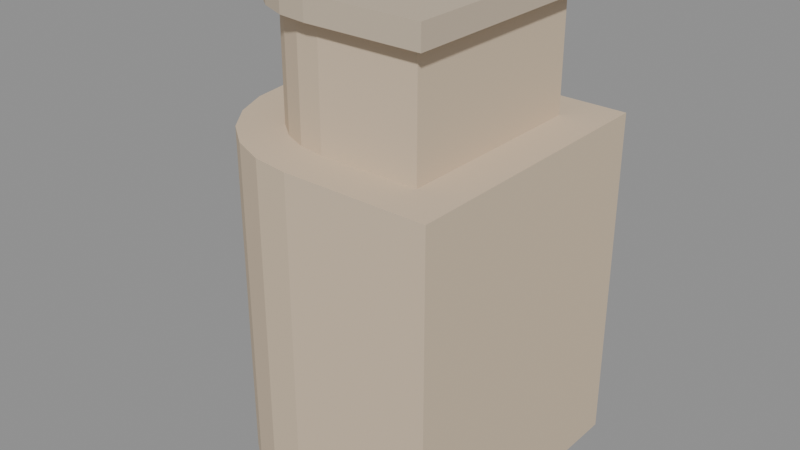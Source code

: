 # Source: city_parapet_corner.blend  (saved by Blender 5.4.6; exported with 4.5.12 LTS)
import bpy
from mathutils import Matrix  # noqa: F401  (used for matrix-valued properties, if any)

bpy.ops.wm.read_factory_settings(use_empty=True)
scene = bpy.context.scene
scene.name = 'CityParapetCornerAsset'

# ---- collections
col_stubby_cityparapetcorner = bpy.data.collections.new('STUBBY_CityParapetCorner'); scene.collection.children.link(col_stubby_cityparapetcorner)

# ---- materials (node trees are filled in below, after node groups)
mat_city_plaster = bpy.data.materials.new('City_Plaster')
mat_city_plaster.use_backface_culling = True
mat_city_plaster.diffuse_color = (0.6724, 0.5395, 0.3916, 1.0)
mat_city_stone = bpy.data.materials.new('City_Stone')
mat_city_stone.use_backface_culling = True
mat_city_stone.diffuse_color = (0.5841, 0.4851, 0.3663, 1.0)

# ---- material node trees
mat_city_plaster.use_nodes = True; mat_city_plaster.node_tree.nodes.clear()
_N = mat_city_plaster.node_tree.nodes; _L = mat_city_plaster.node_tree.links
n0 = _N.new('ShaderNodeBsdfPrincipled'); n0.name = 'Principled BSDF'; n0.location = (-200, 100)
n0.inputs[0].default_value = (0.6724, 0.5395, 0.3916, 1.0)
n0.inputs[2].default_value = 0.9
n0.inputs[10].default_value = 0.005
n1 = _N.new('ShaderNodeOutputMaterial'); n1.name = 'Material Output'; n1.location = (200, 100)
_L.new(n0.outputs[0], n1.inputs[0])
n1.is_active_output = True
mat_city_stone.use_nodes = True; mat_city_stone.node_tree.nodes.clear()
_N = mat_city_stone.node_tree.nodes; _L = mat_city_stone.node_tree.links
n0 = _N.new('ShaderNodeBsdfPrincipled'); n0.name = 'Principled BSDF'; n0.location = (-200, 100)
n0.inputs[0].default_value = (0.5841, 0.4851, 0.3663, 1.0)
n0.inputs[2].default_value = 0.85
n0.inputs[10].default_value = 0.005
n1 = _N.new('ShaderNodeOutputMaterial'); n1.name = 'Material Output'; n1.location = (200, 100)
_L.new(n0.outputs[0], n1.inputs[0])
n1.is_active_output = True

# ---- meshes
me_cityparapetcorner_pier = bpy.data.meshes.new('CityParapetCorner_Pier')
me_cityparapetcorner_pier.from_pydata([(0.7, 0.7, 0.0), (-0.3, 0.7, 0.0), (-0.3, 0.2, 0.0), (-0.283, 0.07059, 0.0), (-0.233, -0.05, 0.0), (-0.1536, -0.1536, 0.0), (-0.05, -0.233, 0.0), (0.07059, -0.283, 0.0), (0.2, -0.3, 0.0), (0.7, -0.3, 0.0), (0.7, 0.7, 1.2), (-0.3, 0.7, 1.2), (-0.3, 0.2, 1.2), (-0.283, 0.07059, 1.2), (-0.233, -0.05, 1.2), (-0.1536, -0.1536, 1.2), (-0.05, -0.233, 1.2), (0.07059, -0.283, 1.2), (0.2, -0.3, 1.2), (0.7, -0.3, 1.2)], [], [(9, 8, 7, 6, 5, 4, 3, 2, 1, 0), (10, 11, 12, 13, 14, 15, 16, 17, 18, 19), (0, 1, 11, 10), (1, 2, 12, 11), (2, 3, 13, 12), (3, 4, 14, 13), (4, 5, 15, 14), (5, 6, 16, 15), (6, 7, 17, 16), (7, 8, 18, 17), (8, 9, 19, 18), (9, 0, 10, 19)])
_uv = me_cityparapetcorner_pier.uv_layers.new(name='UVMap')
_uv.uv.foreach_set('vector', [0.7, -0.3, 0.2, -0.3, 0.07059, -0.283, -0.05, -0.233, -0.1536, -0.1536, -0.233, -0.05, -0.283, 0.07059, -0.3, 0.2, -0.3, 0.7, 0.7, 0.7, 0.7, 0.7, -0.3, 0.7, -0.3, 0.2, -0.283, 0.07059, -0.233, -0.05, -0.1536, -0.1536, -0.05, -0.233, 0.07059, -0.283, 0.2, -0.3, 0.7, -0.3, 0.7, 0.0, -0.3, 0.0, -0.3, 1.2, 0.7, 1.2, 0.7, 0.0, 0.2, 0.0, 0.2, 1.2, 0.7, 1.2, 0.2, 0.0, 0.07059, 0.0, 0.07059, 1.2, 0.2, 1.2, 0.07059, 0.0, -0.05, 0.0, -0.05, 1.2, 0.07059, 1.2, -0.05, 0.0, -0.1536, 0.0, -0.1536, 1.2, -0.05, 1.2, -0.1536, 0.0, -0.05, 0.0, -0.05, 1.2, -0.1536, 1.2, -0.05, 0.0, 0.07059, 0.0, 0.07059, 1.2, -0.05, 1.2, 0.07059, 0.0, 0.2, 0.0, 0.2, 1.2, 0.07059, 1.2, 0.2, 0.0, 0.7, 0.0, 0.7, 1.2, 0.2, 1.2, -0.3, 0.0, 0.7, 0.0, 0.7, 1.2, -0.3, 1.2])
me_cityparapetcorner_pier.materials.append(mat_city_plaster)
me_cityparapetcorner_pier.update()
me_cityparapetcorner_step = bpy.data.meshes.new('CityParapetCorner_Step')
me_cityparapetcorner_step.from_pydata([(0.55, 0.55, 1.2), (-0.15, 0.55, 1.2), (-0.15, 0.2, 1.2), (-0.1381, 0.1094, 1.2), (-0.1031, 0.025, 1.2), (-0.04749, -0.04749, 1.2), (0.025, -0.1031, 1.2), (0.1094, -0.1381, 1.2), (0.2, -0.15, 1.2), (0.55, -0.15, 1.2), (0.55, 0.55, 1.6), (-0.15, 0.55, 1.6), (-0.15, 0.2, 1.6), (-0.1381, 0.1094, 1.6), (-0.1031, 0.025, 1.6), (-0.04749, -0.04749, 1.6), (0.025, -0.1031, 1.6), (0.1094, -0.1381, 1.6), (0.2, -0.15, 1.6), (0.55, -0.15, 1.6)], [], [(9, 8, 7, 6, 5, 4, 3, 2, 1, 0), (10, 11, 12, 13, 14, 15, 16, 17, 18, 19), (0, 1, 11, 10), (1, 2, 12, 11), (2, 3, 13, 12), (3, 4, 14, 13), (4, 5, 15, 14), (5, 6, 16, 15), (6, 7, 17, 16), (7, 8, 18, 17), (8, 9, 19, 18), (9, 0, 10, 19)])
_uv = me_cityparapetcorner_step.uv_layers.new(name='UVMap')
_uv.uv.foreach_set('vector', [0.55, -0.15, 0.2, -0.15, 0.1094, -0.1381, 0.025, -0.1031, -0.04749, -0.04749, -0.1031, 0.025, -0.1381, 0.1094, -0.15, 0.2, -0.15, 0.55, 0.55, 0.55, 0.55, 0.55, -0.15, 0.55, -0.15, 0.2, -0.1381, 0.1094, -0.1031, 0.025, -0.04749, -0.04749, 0.025, -0.1031, 0.1094, -0.1381, 0.2, -0.15, 0.55, -0.15, 0.55, 1.2, -0.15, 1.2, -0.15, 1.6, 0.55, 1.6, 0.55, 1.2, 0.2, 1.2, 0.2, 1.6, 0.55, 1.6, 0.2, 1.2, 0.1094, 1.2, 0.1094, 1.6, 0.2, 1.6, 0.1094, 1.2, 0.025, 1.2, 0.025, 1.6, 0.1094, 1.6, 0.025, 1.2, -0.04749, 1.2, -0.04749, 1.6, 0.025, 1.6, -0.04749, 1.2, 0.025, 1.2, 0.025, 1.6, -0.04749, 1.6, 0.025, 1.2, 0.1094, 1.2, 0.1094, 1.6, 0.025, 1.6, 0.1094, 1.2, 0.2, 1.2, 0.2, 1.6, 0.1094, 1.6, 0.2, 1.2, 0.55, 1.2, 0.55, 1.6, 0.2, 1.6, -0.15, 1.2, 0.55, 1.2, 0.55, 1.6, -0.15, 1.6])
me_cityparapetcorner_step.materials.append(mat_city_plaster)
me_cityparapetcorner_step.update()
me_cityparapetcorner_cap = bpy.data.meshes.new('CityParapetCorner_Cap')
me_cityparapetcorner_cap.from_pydata([(0.6, 0.6, 1.6), (-0.2, 0.6, 1.6), (-0.2, 0.2, 1.6), (-0.1864, 0.09647, 1.6), (-0.1464, -5.551e-17, 1.6), (-0.08284, -0.08284, 1.6), (-1.665e-16, -0.1464, 1.6), (0.09647, -0.1864, 1.6), (0.2, -0.2, 1.6), (0.6, -0.2, 1.6), (0.6, 0.6, 1.68), (-0.2, 0.6, 1.68), (-0.2, 0.2, 1.68), (-0.1864, 0.09647, 1.68), (-0.1464, -5.551e-17, 1.68), (-0.08284, -0.08284, 1.68), (-1.665e-16, -0.1464, 1.68), (0.09647, -0.1864, 1.68), (0.2, -0.2, 1.68), (0.6, -0.2, 1.68)], [], [(9, 8, 7, 6, 5, 4, 3, 2, 1, 0), (10, 11, 12, 13, 14, 15, 16, 17, 18, 19), (0, 1, 11, 10), (1, 2, 12, 11), (2, 3, 13, 12), (3, 4, 14, 13), (4, 5, 15, 14), (5, 6, 16, 15), (6, 7, 17, 16), (7, 8, 18, 17), (8, 9, 19, 18), (9, 0, 10, 19)])
_uv = me_cityparapetcorner_cap.uv_layers.new(name='UVMap')
_uv.uv.foreach_set('vector', [0.6, -0.2, 0.2, -0.2, 0.09647, -0.1864, -1.665e-16, -0.1464, -0.08284, -0.08284, -0.1464, -5.551e-17, -0.1864, 0.09647, -0.2, 0.2, -0.2, 0.6, 0.6, 0.6, 0.6, 0.6, -0.2, 0.6, -0.2, 0.2, -0.1864, 0.09647, -0.1464, -5.551e-17, -0.08284, -0.08284, -1.665e-16, -0.1464, 0.09647, -0.1864, 0.2, -0.2, 0.6, -0.2, 0.6, 1.6, -0.2, 1.6, -0.2, 1.68, 0.6, 1.68, 0.6, 1.6, 0.2, 1.6, 0.2, 1.68, 0.6, 1.68, 0.2, 1.6, 0.09647, 1.6, 0.09647, 1.68, 0.2, 1.68, 0.09647, 1.6, -5.551e-17, 1.6, -5.551e-17, 1.68, 0.09647, 1.68, -5.551e-17, 1.6, -0.08284, 1.6, -0.08284, 1.68, -5.551e-17, 1.68, -0.08284, 1.6, -1.665e-16, 1.6, -1.665e-16, 1.68, -0.08284, 1.68, -1.665e-16, 1.6, 0.09647, 1.6, 0.09647, 1.68, -1.665e-16, 1.68, 0.09647, 1.6, 0.2, 1.6, 0.2, 1.68, 0.09647, 1.68, 0.2, 1.6, 0.6, 1.6, 0.6, 1.68, 0.2, 1.68, -0.2, 1.6, 0.6, 1.6, 0.6, 1.68, -0.2, 1.68])
me_cityparapetcorner_cap.materials.append(mat_city_stone)
me_cityparapetcorner_cap.update()

# ---- objects
ob_cityparapetcorner_root = bpy.data.objects.new('CityParapetCorner_Root', None)
ob_cityparapetcorner_pier = bpy.data.objects.new('CityParapetCorner_Pier', me_cityparapetcorner_pier)
ob_cityparapetcorner_step = bpy.data.objects.new('CityParapetCorner_Step', me_cityparapetcorner_step)
ob_cityparapetcorner_cap = bpy.data.objects.new('CityParapetCorner_Cap', me_cityparapetcorner_cap)
ob_city_parapet_corner_lod0 = bpy.data.objects.new('city_parapet_corner_LOD0', None)

# ---- transforms, parenting, visibility, modifiers, constraints
ob_cityparapetcorner_root.location = (0.0, 0.0, 0.0)
ob_cityparapetcorner_pier.parent = ob_city_parapet_corner_lod0
ob_cityparapetcorner_pier.location = (0.0, 0.0, 0.0)
ob_cityparapetcorner_step.parent = ob_city_parapet_corner_lod0
ob_cityparapetcorner_step.location = (0.0, 0.0, 0.0)
ob_cityparapetcorner_cap.parent = ob_city_parapet_corner_lod0
ob_cityparapetcorner_cap.location = (0.0, 0.0, 0.0)
ob_city_parapet_corner_lod0.parent = ob_cityparapetcorner_root
ob_city_parapet_corner_lod0.location = (0.0, 0.0, 0.0)

# ---- collection membership
col_stubby_cityparapetcorner.objects.link(ob_cityparapetcorner_root)
col_stubby_cityparapetcorner.objects.link(ob_cityparapetcorner_pier)
col_stubby_cityparapetcorner.objects.link(ob_cityparapetcorner_step)
col_stubby_cityparapetcorner.objects.link(ob_cityparapetcorner_cap)
col_stubby_cityparapetcorner.objects.link(ob_city_parapet_corner_lod0)

# ---- scene / render settings (as saved in the file)
scene.frame_start = 1; scene.frame_end = 250; scene.frame_set(1)
scene.render.engine = 'BLENDER_EEVEE_NEXT'
scene.render.image_settings.exr_codec = 'NONE'
scene.render.use_bake_clear = False
scene.render.bake_margin = 0
scene.render.bake_bias = 0.0
scene.render.bake_samples = 0
scene.render.simplify_subdivision_render = 0
scene.render.simplify_child_particles_render = 0.0
scene.render.compositor_device = 'GPU'
scene.eevee.use_volume_custom_range = False
scene.eevee.gtao_distance = 0.0
scene.eevee.use_fast_gi = False
scene.eevee.fast_gi_thickness_near = 0.1
scene.eevee.fast_gi_thickness_far = 0.0
scene.eevee.ray_tracing_options.screen_trace_thickness = 0.1
bpy.context.view_layer.update()

# ---- added for rendering (the .blend has no active camera and no usable light): camera, sun + grey world if the file has none
cam_auto = bpy.data.cameras.new('AutoCamera')
cam_auto.lens = 50.0
cam_auto.sensor_width = 36.0
cam_auto.clip_end = 1000.0
ob_auto_camera = bpy.data.objects.new('AutoCamera', cam_auto)
scene.collection.objects.link(ob_auto_camera)
ob_auto_camera.location = (2.23179, -2.23815, 2.46543)
ob_auto_camera.rotation_euler = (1.09748, -7.21219e-08, 0.694738)
scene.camera = ob_auto_camera
light_auto_sun = bpy.data.lights.new('AutoSun', 'SUN')
light_auto_sun.energy = 3.0
light_auto_sun.angle = 0.0523599
ob_auto_sun = bpy.data.objects.new('AutoSun', light_auto_sun)
scene.collection.objects.link(ob_auto_sun)
ob_auto_sun.rotation_euler = (0.872665, 0.174533, 0.523599)
if scene.world is None:
    world_auto = bpy.data.worlds.new('AutoWorld')
    world_auto.color = (0.3, 0.3, 0.3)
    scene.world = world_auto
bpy.context.view_layer.update()
